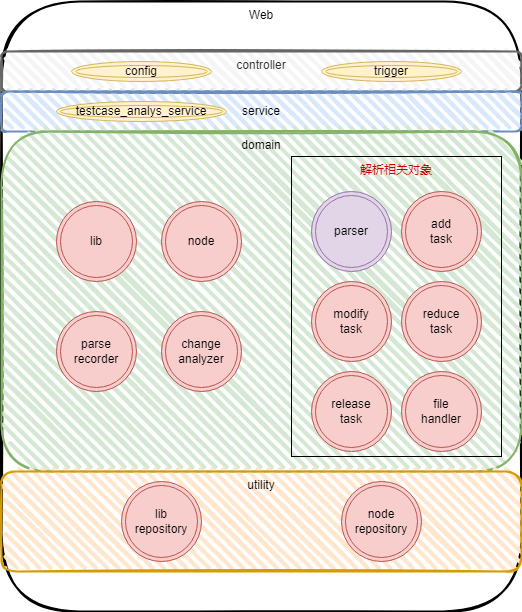

The diagram above was exported from draw.io. Its source (the exported page's mxGraphModel, read from the mxfile embedded in the PNG):
<mxGraphModel dx="1194" dy="744" grid="1" gridSize="10" guides="1" tooltips="1" connect="1" arrows="1" fold="1" page="1" pageScale="1" pageWidth="827" pageHeight="1169" math="0" shadow="0">
  <root>
    <mxCell id="0" />
    <mxCell id="1" parent="0" />
    <mxCell id="u3ysaVtA1pajcW4qL92H-1" value="Web" style="rounded=1;whiteSpace=wrap;html=1;strokeWidth=2;fillWeight=4;hachureGap=8;hachureAngle=45;sketch=1;verticalAlign=top;" vertex="1" parent="1">
      <mxGeometry x="230" y="80" width="520" height="610" as="geometry" />
    </mxCell>
    <mxCell id="u3ysaVtA1pajcW4qL92H-2" value="controller" style="rounded=1;whiteSpace=wrap;html=1;strokeWidth=2;fillWeight=4;hachureGap=8;hachureAngle=45;fillColor=#f5f5f5;sketch=1;fontColor=#333333;strokeColor=#666666;verticalAlign=top;align=center;" vertex="1" parent="1">
      <mxGeometry x="230" y="130" width="520" height="40" as="geometry" />
    </mxCell>
    <mxCell id="u3ysaVtA1pajcW4qL92H-3" value="service" style="rounded=1;whiteSpace=wrap;html=1;strokeWidth=2;fillWeight=4;hachureGap=8;hachureAngle=45;fillColor=#dae8fc;sketch=1;strokeColor=#6c8ebf;" vertex="1" parent="1">
      <mxGeometry x="230" y="170" width="520" height="40" as="geometry" />
    </mxCell>
    <mxCell id="u3ysaVtA1pajcW4qL92H-4" value="domain" style="rounded=1;whiteSpace=wrap;html=1;strokeWidth=2;fillWeight=4;hachureGap=8;hachureAngle=45;fillColor=#d5e8d4;sketch=1;strokeColor=#82b366;verticalAlign=top;" vertex="1" parent="1">
      <mxGeometry x="230" y="210" width="520" height="340" as="geometry" />
    </mxCell>
    <mxCell id="u3ysaVtA1pajcW4qL92H-5" value="utility" style="rounded=1;whiteSpace=wrap;html=1;strokeWidth=2;fillWeight=4;hachureGap=8;hachureAngle=45;fillColor=#ffe6cc;sketch=1;strokeColor=#d79b00;verticalAlign=top;" vertex="1" parent="1">
      <mxGeometry x="230" y="550" width="520" height="100" as="geometry" />
    </mxCell>
    <mxCell id="u3ysaVtA1pajcW4qL92H-6" value="parser" style="ellipse;shape=doubleEllipse;whiteSpace=wrap;html=1;aspect=fixed;fillColor=#e1d5e7;strokeColor=#9673a6;" vertex="1" parent="1">
      <mxGeometry x="540" y="270" width="80" height="80" as="geometry" />
    </mxCell>
    <mxCell id="u3ysaVtA1pajcW4qL92H-7" value="node&lt;br&gt;repository" style="ellipse;shape=doubleEllipse;whiteSpace=wrap;html=1;aspect=fixed;fillColor=#f8cecc;strokeColor=#b85450;" vertex="1" parent="1">
      <mxGeometry x="570" y="560" width="80" height="80" as="geometry" />
    </mxCell>
    <mxCell id="u3ysaVtA1pajcW4qL92H-8" value="node" style="ellipse;shape=doubleEllipse;whiteSpace=wrap;html=1;aspect=fixed;fillColor=#f8cecc;strokeColor=#b85450;" vertex="1" parent="1">
      <mxGeometry x="390" y="280" width="80" height="80" as="geometry" />
    </mxCell>
    <mxCell id="u3ysaVtA1pajcW4qL92H-9" value="lib" style="ellipse;shape=doubleEllipse;whiteSpace=wrap;html=1;aspect=fixed;fillColor=#f8cecc;strokeColor=#b85450;" vertex="1" parent="1">
      <mxGeometry x="285" y="280" width="80" height="80" as="geometry" />
    </mxCell>
    <mxCell id="u3ysaVtA1pajcW4qL92H-10" value="lib&lt;br&gt;repository" style="ellipse;shape=doubleEllipse;whiteSpace=wrap;html=1;aspect=fixed;fillColor=#f8cecc;strokeColor=#b85450;" vertex="1" parent="1">
      <mxGeometry x="350" y="560" width="80" height="80" as="geometry" />
    </mxCell>
    <mxCell id="u3ysaVtA1pajcW4qL92H-11" value="config" style="ellipse;shape=doubleEllipse;whiteSpace=wrap;html=1;fillColor=#fff2cc;strokeColor=#d6b656;" vertex="1" parent="1">
      <mxGeometry x="300" y="140" width="140" height="20" as="geometry" />
    </mxCell>
    <mxCell id="u3ysaVtA1pajcW4qL92H-12" value="trigger" style="ellipse;shape=doubleEllipse;whiteSpace=wrap;html=1;fillColor=#fff2cc;strokeColor=#d6b656;" vertex="1" parent="1">
      <mxGeometry x="550" y="140" width="140" height="20" as="geometry" />
    </mxCell>
    <mxCell id="u3ysaVtA1pajcW4qL92H-13" value="testcase_analys_service" style="ellipse;shape=doubleEllipse;whiteSpace=wrap;html=1;fillColor=#fff2cc;strokeColor=#d6b656;" vertex="1" parent="1">
      <mxGeometry x="285" y="180" width="170" height="20" as="geometry" />
    </mxCell>
    <mxCell id="u3ysaVtA1pajcW4qL92H-14" value="add&lt;br&gt;task" style="ellipse;shape=doubleEllipse;whiteSpace=wrap;html=1;aspect=fixed;fillColor=#f8cecc;strokeColor=#b85450;" vertex="1" parent="1">
      <mxGeometry x="630" y="270" width="80" height="80" as="geometry" />
    </mxCell>
    <mxCell id="u3ysaVtA1pajcW4qL92H-15" value="change&lt;br&gt;analyzer" style="ellipse;shape=doubleEllipse;whiteSpace=wrap;html=1;aspect=fixed;fillColor=#f8cecc;strokeColor=#b85450;" vertex="1" parent="1">
      <mxGeometry x="390" y="390" width="80" height="80" as="geometry" />
    </mxCell>
    <mxCell id="u3ysaVtA1pajcW4qL92H-17" value="reduce&lt;br&gt;task" style="ellipse;shape=doubleEllipse;whiteSpace=wrap;html=1;aspect=fixed;fillColor=#f8cecc;strokeColor=#b85450;" vertex="1" parent="1">
      <mxGeometry x="630" y="360" width="80" height="80" as="geometry" />
    </mxCell>
    <mxCell id="u3ysaVtA1pajcW4qL92H-18" value="modify&lt;br&gt;task" style="ellipse;shape=doubleEllipse;whiteSpace=wrap;html=1;aspect=fixed;fillColor=#f8cecc;strokeColor=#b85450;" vertex="1" parent="1">
      <mxGeometry x="540" y="360" width="80" height="80" as="geometry" />
    </mxCell>
    <mxCell id="u3ysaVtA1pajcW4qL92H-19" value="release&lt;br&gt;task" style="ellipse;shape=doubleEllipse;whiteSpace=wrap;html=1;aspect=fixed;fillColor=#f8cecc;strokeColor=#b85450;" vertex="1" parent="1">
      <mxGeometry x="540" y="450" width="80" height="80" as="geometry" />
    </mxCell>
    <mxCell id="u3ysaVtA1pajcW4qL92H-20" value="file&lt;br&gt;handler" style="ellipse;shape=doubleEllipse;whiteSpace=wrap;html=1;aspect=fixed;fillColor=#f8cecc;strokeColor=#b85450;" vertex="1" parent="1">
      <mxGeometry x="630" y="450" width="80" height="80" as="geometry" />
    </mxCell>
    <mxCell id="u3ysaVtA1pajcW4qL92H-21" value="&lt;font color=&quot;#cc0000&quot;&gt;解析相关对象&lt;/font&gt;" style="rounded=0;whiteSpace=wrap;html=1;fillColor=none;verticalAlign=top;" vertex="1" parent="1">
      <mxGeometry x="520" y="235" width="210" height="300" as="geometry" />
    </mxCell>
    <mxCell id="u3ysaVtA1pajcW4qL92H-22" value="parse&lt;br&gt;recorder" style="ellipse;shape=doubleEllipse;whiteSpace=wrap;html=1;aspect=fixed;fillColor=#f8cecc;strokeColor=#b85450;" vertex="1" parent="1">
      <mxGeometry x="285" y="390" width="80" height="80" as="geometry" />
    </mxCell>
  </root>
</mxGraphModel>